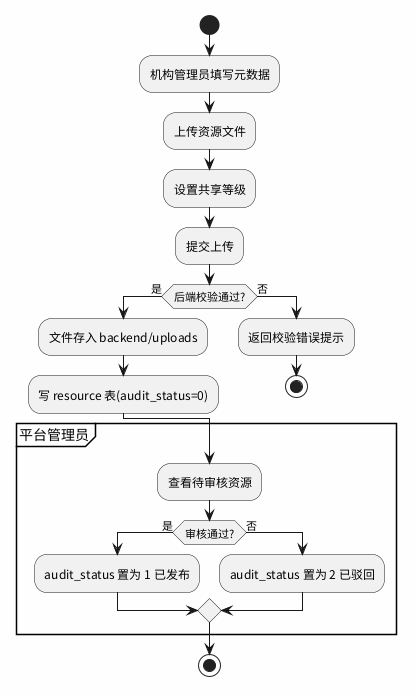

The diagram above was rendered by PlantUML. Its source (embedded in the PNG):
@startuml
skinparam backgroundColor #FEFEFE
skinparam defaultFontName "Noto Sans CJK SC"

start
:机构管理员填写元数据;
:上传资源文件;
:设置共享等级;
:提交上传;
if (后端校验通过?) then (是)
    :文件存入 backend/uploads;
    :写 resource 表(audit_status=0);
else (否)
    :返回校验错误提示;
    stop
endif

partition "平台管理员" {
    :查看待审核资源;
    if (审核通过?) then (是)
        :audit_status 置为 1 已发布;
    else (否)
        :audit_status 置为 2 已驳回;
    endif
}
stop
@enduml